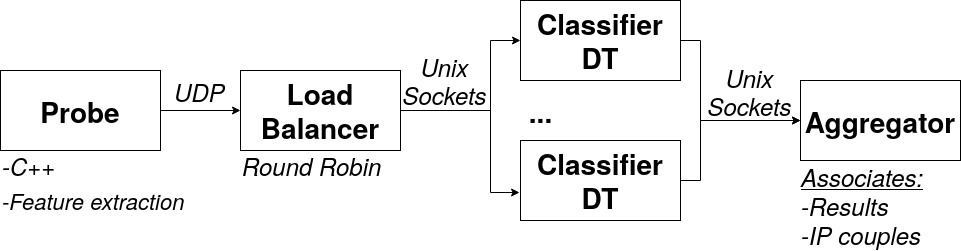

The diagram above was exported from draw.io. Its source (the exported page's mxGraphModel, read from the mxfile embedded in the PNG):
<mxGraphModel dx="1422" dy="909" grid="1" gridSize="10" guides="1" tooltips="1" connect="1" arrows="1" fold="1" page="1" pageScale="1" pageWidth="1100" pageHeight="850" math="0" shadow="0">
  <root>
    <mxCell id="0" />
    <mxCell id="1" parent="0" />
    <mxCell id="nLbVV4YkYpSUkQCziLtN-6" style="edgeStyle=orthogonalEdgeStyle;rounded=0;orthogonalLoop=1;jettySize=auto;html=1;entryX=0;entryY=0.5;entryDx=0;entryDy=0;" parent="1" source="nLbVV4YkYpSUkQCziLtN-1" edge="1">
      <mxGeometry relative="1" as="geometry">
        <mxPoint x="320" y="390" as="targetPoint" />
      </mxGeometry>
    </mxCell>
    <mxCell id="nLbVV4YkYpSUkQCziLtN-1" value="&lt;font style=&quot;font-size: 28px;&quot;&gt;&lt;b&gt;Probe&lt;/b&gt;&lt;/font&gt;" style="rounded=0;whiteSpace=wrap;html=1;" parent="1" vertex="1">
      <mxGeometry x="80" y="350" width="160" height="80" as="geometry" />
    </mxCell>
    <mxCell id="ungy2zNISrDzCmL4--p1-4" style="edgeStyle=orthogonalEdgeStyle;rounded=0;orthogonalLoop=1;jettySize=auto;html=1;entryX=0;entryY=0.5;entryDx=0;entryDy=0;" parent="1" source="ungy2zNISrDzCmL4--p1-1" target="ungy2zNISrDzCmL4--p1-2" edge="1">
      <mxGeometry relative="1" as="geometry">
        <Array as="points">
          <mxPoint x="570" y="390" />
          <mxPoint x="570" y="320" />
        </Array>
      </mxGeometry>
    </mxCell>
    <mxCell id="ungy2zNISrDzCmL4--p1-5" style="edgeStyle=orthogonalEdgeStyle;rounded=0;orthogonalLoop=1;jettySize=auto;html=1;entryX=-0.006;entryY=0.65;entryDx=0;entryDy=0;entryPerimeter=0;" parent="1" source="ungy2zNISrDzCmL4--p1-1" target="ungy2zNISrDzCmL4--p1-3" edge="1">
      <mxGeometry relative="1" as="geometry">
        <Array as="points">
          <mxPoint x="570" y="390" />
          <mxPoint x="570" y="472" />
        </Array>
      </mxGeometry>
    </mxCell>
    <mxCell id="ungy2zNISrDzCmL4--p1-1" value="&lt;b&gt;&lt;font style=&quot;font-size: 28px;&quot;&gt;Load Balancer&lt;/font&gt;&lt;/b&gt;" style="rounded=0;whiteSpace=wrap;html=1;" parent="1" vertex="1">
      <mxGeometry x="320" y="350" width="160" height="80" as="geometry" />
    </mxCell>
    <mxCell id="ungy2zNISrDzCmL4--p1-7" style="edgeStyle=orthogonalEdgeStyle;rounded=0;orthogonalLoop=1;jettySize=auto;html=1;entryX=0;entryY=0.5;entryDx=0;entryDy=0;fontSize=28;" parent="1" source="ungy2zNISrDzCmL4--p1-2" target="ungy2zNISrDzCmL4--p1-6" edge="1">
      <mxGeometry relative="1" as="geometry">
        <Array as="points">
          <mxPoint x="780" y="320" />
          <mxPoint x="780" y="400" />
        </Array>
      </mxGeometry>
    </mxCell>
    <mxCell id="ungy2zNISrDzCmL4--p1-2" value="&lt;b&gt;&lt;font style=&quot;font-size: 28px;&quot;&gt;Classifier DT&lt;/font&gt;&lt;/b&gt;" style="rounded=0;whiteSpace=wrap;html=1;" parent="1" vertex="1">
      <mxGeometry x="600" y="280" width="160" height="80" as="geometry" />
    </mxCell>
    <mxCell id="ungy2zNISrDzCmL4--p1-8" style="edgeStyle=orthogonalEdgeStyle;rounded=0;orthogonalLoop=1;jettySize=auto;html=1;entryX=0;entryY=0.5;entryDx=0;entryDy=0;fontSize=28;" parent="1" source="ungy2zNISrDzCmL4--p1-3" target="ungy2zNISrDzCmL4--p1-6" edge="1">
      <mxGeometry relative="1" as="geometry">
        <Array as="points">
          <mxPoint x="780" y="460" />
          <mxPoint x="780" y="400" />
        </Array>
      </mxGeometry>
    </mxCell>
    <mxCell id="ungy2zNISrDzCmL4--p1-3" value="&lt;b&gt;&lt;font style=&quot;font-size: 28px;&quot;&gt;Classifier DT&lt;br&gt;&lt;/font&gt;&lt;/b&gt;" style="rounded=0;whiteSpace=wrap;html=1;" parent="1" vertex="1">
      <mxGeometry x="600" y="420" width="160" height="80" as="geometry" />
    </mxCell>
    <mxCell id="ungy2zNISrDzCmL4--p1-6" value="&lt;font style=&quot;font-size: 28px;&quot;&gt;&lt;b&gt;Aggregator&lt;/b&gt;&lt;/font&gt;" style="rounded=0;whiteSpace=wrap;html=1;" parent="1" vertex="1">
      <mxGeometry x="880" y="360" width="160" height="80" as="geometry" />
    </mxCell>
    <mxCell id="ungy2zNISrDzCmL4--p1-9" value="&lt;b&gt;...&lt;/b&gt;" style="text;html=1;align=center;verticalAlign=middle;resizable=0;points=[];autosize=1;strokeColor=none;fillColor=none;fontSize=28;" parent="1" vertex="1">
      <mxGeometry x="600" y="370" width="40" height="40" as="geometry" />
    </mxCell>
    <mxCell id="ungy2zNISrDzCmL4--p1-10" value="&lt;div align=&quot;left&quot;&gt;&lt;i&gt;&lt;font style=&quot;font-size: 24px;&quot;&gt;-C++&lt;/font&gt;&lt;/i&gt;&lt;/div&gt;&lt;div align=&quot;left&quot;&gt;&lt;font size=&quot;1&quot;&gt;&lt;i style=&quot;font-size: 22px;&quot;&gt;-Feature extraction&lt;/i&gt;&lt;/font&gt;&lt;br&gt;&lt;/div&gt;" style="text;html=1;align=left;verticalAlign=middle;resizable=0;points=[];autosize=1;strokeColor=none;fillColor=none;fontSize=28;" parent="1" vertex="1">
      <mxGeometry x="80" y="420" width="200" height="80" as="geometry" />
    </mxCell>
    <mxCell id="ungy2zNISrDzCmL4--p1-11" value="&lt;i&gt;UDP&lt;/i&gt;" style="text;html=1;align=center;verticalAlign=middle;resizable=0;points=[];autosize=1;strokeColor=none;fillColor=none;fontSize=24;" parent="1" vertex="1">
      <mxGeometry x="244" y="356" width="70" height="30" as="geometry" />
    </mxCell>
    <mxCell id="ungy2zNISrDzCmL4--p1-12" value="&lt;div&gt;&lt;i&gt;Unix &lt;br&gt;&lt;/i&gt;&lt;/div&gt;&lt;div&gt;&lt;i&gt;Sockets&lt;/i&gt;&lt;/div&gt;" style="text;html=1;align=center;verticalAlign=middle;resizable=0;points=[];autosize=1;strokeColor=none;fillColor=none;fontSize=24;rotation=0;" parent="1" vertex="1">
      <mxGeometry x="474" y="330" width="100" height="60" as="geometry" />
    </mxCell>
    <mxCell id="ungy2zNISrDzCmL4--p1-13" value="&lt;div&gt;&lt;i&gt;Unix &lt;br&gt;&lt;/i&gt;&lt;/div&gt;&lt;div&gt;&lt;i&gt;Sockets&lt;/i&gt;&lt;/div&gt;" style="text;html=1;align=center;verticalAlign=middle;resizable=0;points=[];autosize=1;strokeColor=none;fillColor=none;fontSize=24;rotation=0;" parent="1" vertex="1">
      <mxGeometry x="779" y="341" width="100" height="60" as="geometry" />
    </mxCell>
    <mxCell id="ungy2zNISrDzCmL4--p1-14" value="&lt;div align=&quot;left&quot;&gt;&lt;i&gt;Round Robin&lt;br&gt;&lt;/i&gt;&lt;/div&gt;" style="text;html=1;align=left;verticalAlign=middle;resizable=0;points=[];autosize=1;strokeColor=none;fillColor=none;fontSize=24;" parent="1" vertex="1">
      <mxGeometry x="320" y="430" width="150" height="30" as="geometry" />
    </mxCell>
    <mxCell id="ungy2zNISrDzCmL4--p1-15" value="&lt;div&gt;&lt;i&gt;&lt;u&gt;Associates:&lt;/u&gt;&lt;/i&gt;&lt;/div&gt;&lt;div&gt;&lt;i&gt;-Results &lt;br&gt;&lt;/i&gt;&lt;/div&gt;&lt;div&gt;&lt;i&gt;-IP couples&lt;/i&gt;&lt;/div&gt;" style="text;html=1;align=left;verticalAlign=middle;resizable=0;points=[];autosize=1;strokeColor=none;fillColor=none;fontSize=24;" parent="1" vertex="1">
      <mxGeometry x="879" y="440" width="140" height="90" as="geometry" />
    </mxCell>
  </root>
</mxGraphModel>